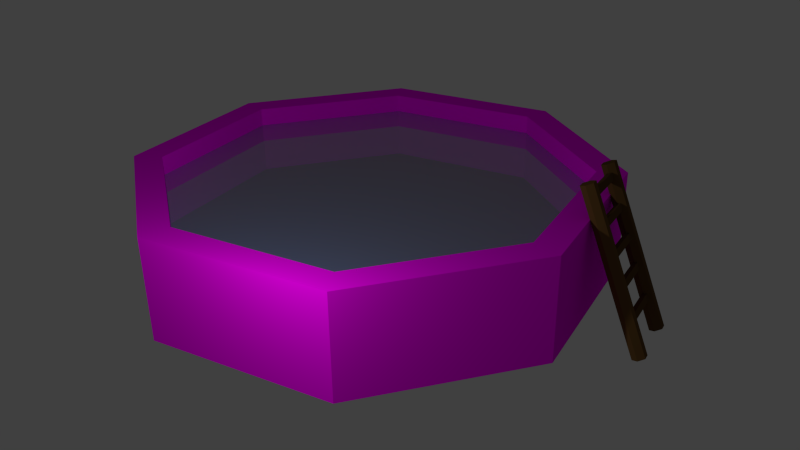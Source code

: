 # Source: pool2NOTEX.blend  (saved by Blender 2.75.0; exported with 4.5.12 LTS)
import bpy
from mathutils import Matrix  # noqa: F401  (used for matrix-valued properties, if any)

bpy.ops.wm.read_factory_settings(use_empty=True)
scene = bpy.context.scene
scene.name = 'Scene'

# ---- collections
col_collection_1 = bpy.data.collections.new('Collection 1'); scene.collection.children.link(col_collection_1)

# ---- images (referenced by path relative to the original .blend; pixels are not part of the script)
import os
ASSET_DIR = os.environ.get("B2B_ASSET_DIR", "")  # directory of the original .blend (textures are referenced by path, not embedded)
HERE = os.path.dirname(os.path.abspath(__file__))  # packed textures are extracted next to this script under _unpacked/

def load_image(name, relpath, width, height, colorspace="sRGB"):
    """Load a texture the original file referenced (path relative to the .blend, or extracted next to this script)."""
    p = next((c for c in (os.path.join(HERE, relpath), os.path.join(ASSET_DIR, relpath)) if relpath and os.path.exists(c)), "")
    if p:
        img = bpy.data.images.load(p, check_existing=True)
        img.name = name
    else:  # same state as the original file: an image datablock whose file is absent (Cycles renders it pink)
        img = bpy.data.images.new(name, width, height)
        img.source = "FILE"
        img.filepath = "//" + (relpath or name)
    img.colorspace_settings.name = colorspace
    return img
img_webtreats_light_wood_jpg = load_image('webtreats_light_wood.jpg', 'webtreats_light_wood.jpg', 1024, 1024, 'sRGB')

# ---- materials (node trees are filled in below, after node groups)
mat_material_004 = bpy.data.materials.new('Material.004')
mat_material_004.alpha_threshold = 0.0
mat_material_004.roughness = 0.5
mat_material_002 = bpy.data.materials.new('Material.002')
mat_material_002.alpha_threshold = 0.0
mat_material_002.roughness = 0.5
mat_material_003 = bpy.data.materials.new('Material.003')
mat_material_003.alpha_threshold = 0.0
mat_material_003.roughness = 0.5
mat_material_010 = bpy.data.materials.new('Material.010')
mat_material_010.alpha_threshold = 0.0
mat_material_010.roughness = 0.5
mat_material_011 = bpy.data.materials.new('Material.011')
mat_material_011.alpha_threshold = 0.0
mat_material_011.roughness = 0.5
mat_material_006 = bpy.data.materials.new('Material.006')
mat_material_006.alpha_threshold = 0.0
mat_material_006.roughness = 0.5
mat_material_000 = bpy.data.materials.new('Material.000')
mat_material_000.alpha_threshold = 0.0
mat_material_000.roughness = 0.5
mat_material_005 = bpy.data.materials.new('Material.005')
mat_material_005.alpha_threshold = 0.0
mat_material_005.roughness = 0.5
mat_material_007 = bpy.data.materials.new('Material.007')
mat_material_007.alpha_threshold = 0.0
mat_material_007.roughness = 0.5
mat_material_008 = bpy.data.materials.new('Material.008')
mat_material_008.alpha_threshold = 0.0
mat_material_008.roughness = 0.5
mat_material_009 = bpy.data.materials.new('Material.009')
mat_material_009.alpha_threshold = 0.0
mat_material_009.roughness = 0.5
mat_material = bpy.data.materials.new('Material')
mat_material.alpha_threshold = 0.0
mat_material.roughness = 0.5

# ---- material node trees
mat_material_004.use_nodes = True; mat_material_004.node_tree.nodes.clear()
_N = mat_material_004.node_tree.nodes; _L = mat_material_004.node_tree.links
n0 = _N.new('ShaderNodeBsdfAnisotropic'); n0.name = 'Glossy BSDF'; n0.location = (10, 300)
n0.distribution = 'GGX'
n0.inputs[1].default_value = 0.0
n1 = _N.new('ShaderNodeMixShader'); n1.name = 'Mix Shader'; n1.location = (240, 279)
n2 = _N.new('ShaderNodeBsdfDiffuse'); n2.name = 'Diffuse BSDF'; n2.location = (-4, 448)
n2.inputs[0].default_value = (0.1292, 0.3274, 0.8, 1.0)
n3 = _N.new('ShaderNodeOutputMaterial'); n3.name = 'Material Output'; n3.location = (698, 300)
n4 = _N.new('ShaderNodeBsdfTransparent'); n4.name = 'Transparent BSDF'; n4.location = (239, 515)
n5 = _N.new('ShaderNodeMixShader'); n5.name = 'Mix Shader.001'; n5.location = (507, 335)
n5.inputs[0].default_value = 0.5636
_L.new(n0.outputs[0], n1.inputs[2])
_L.new(n1.outputs[0], n5.inputs[2])
_L.new(n2.outputs[0], n1.inputs[1])
_L.new(n5.outputs[0], n3.inputs[0])
_L.new(n4.outputs[0], n5.inputs[1])
n3.is_active_output = True
mat_material_002.use_nodes = True; mat_material_002.node_tree.nodes.clear()
_N = mat_material_002.node_tree.nodes; _L = mat_material_002.node_tree.links
n0 = _N.new('ShaderNodeOutputMaterial'); n0.name = 'Material Output'; n0.location = (300, 300)
n1 = _N.new('ShaderNodeBsdfDiffuse'); n1.name = 'Diffuse BSDF'; n1.location = (10, 300)
_L.new(n1.outputs[0], n0.inputs[0])
n0.is_active_output = True
mat_material_003.use_nodes = True; mat_material_003.node_tree.nodes.clear()
_N = mat_material_003.node_tree.nodes; _L = mat_material_003.node_tree.links
n0 = _N.new('ShaderNodeOutputMaterial'); n0.name = 'Material Output'; n0.location = (300, 300)
n1 = _N.new('ShaderNodeBsdfDiffuse'); n1.name = 'Diffuse BSDF'; n1.location = (10, 300)
n1.inputs[0].default_value = (0.4869, 0.2424, 0.05233, 1.0)
_L.new(n1.outputs[0], n0.inputs[0])
n0.is_active_output = True
mat_material_010.use_nodes = True; mat_material_010.node_tree.nodes.clear()
_N = mat_material_010.node_tree.nodes; _L = mat_material_010.node_tree.links
n0 = _N.new('ShaderNodeOutputMaterial'); n0.name = 'Material Output'; n0.location = (300, 300)
n1 = _N.new('ShaderNodeBsdfDiffuse'); n1.name = 'Diffuse BSDF'; n1.location = (10, 300)
n1.inputs[0].default_value = (0.02519, 0.01229, 0.006995, 1.0)
_L.new(n1.outputs[0], n0.inputs[0])
n0.is_active_output = True
mat_material_011.use_nodes = True; mat_material_011.node_tree.nodes.clear()
_N = mat_material_011.node_tree.nodes; _L = mat_material_011.node_tree.links
n0 = _N.new('ShaderNodeOutputMaterial'); n0.name = 'Material Output'; n0.location = (300, 300)
n1 = _N.new('ShaderNodeBsdfDiffuse'); n1.name = 'Diffuse BSDF'; n1.location = (10, 300)
n2 = _N.new('ShaderNodeTexImage'); n2.name = 'Image Texture'; n2.location = (-180, 300)
n2.width = 140
n2.image = img_webtreats_light_wood_jpg
_L.new(n1.outputs[0], n0.inputs[0])
_L.new(n2.outputs[0], n1.inputs[0])
n0.is_active_output = True
mat_material_006.use_nodes = True; mat_material_006.node_tree.nodes.clear()
_N = mat_material_006.node_tree.nodes; _L = mat_material_006.node_tree.links
n0 = _N.new('ShaderNodeOutputMaterial'); n0.name = 'Material Output'; n0.location = (300, 300)
n1 = _N.new('ShaderNodeBsdfDiffuse'); n1.name = 'Diffuse BSDF'; n1.location = (10, 300)
n1.inputs[0].default_value = (0.1022, 0.05448, 0.01938, 1.0)
_L.new(n1.outputs[0], n0.inputs[0])
n0.is_active_output = True
mat_material_000.use_nodes = True; mat_material_000.node_tree.nodes.clear()
_N = mat_material_000.node_tree.nodes; _L = mat_material_000.node_tree.links
n0 = _N.new('ShaderNodeOutputMaterial'); n0.name = 'Material Output'; n0.location = (300, 300)
n1 = _N.new('ShaderNodeBsdfDiffuse'); n1.name = 'Diffuse BSDF'; n1.location = (10, 300)
n1.inputs[0].default_value = (0.0999, 0.05286, 0.02029, 1.0)
_L.new(n1.outputs[0], n0.inputs[0])
n0.is_active_output = True
mat_material_005.use_nodes = True; mat_material_005.node_tree.nodes.clear()
_N = mat_material_005.node_tree.nodes; _L = mat_material_005.node_tree.links
n0 = _N.new('ShaderNodeOutputMaterial'); n0.name = 'Material Output'; n0.location = (300, 300)
n1 = _N.new('ShaderNodeBsdfDiffuse'); n1.name = 'Diffuse BSDF'; n1.location = (10, 300)
n1.inputs[0].default_value = (0.1022, 0.05448, 0.01938, 1.0)
_L.new(n1.outputs[0], n0.inputs[0])
n0.is_active_output = True
mat_material_007.use_nodes = True; mat_material_007.node_tree.nodes.clear()
_N = mat_material_007.node_tree.nodes; _L = mat_material_007.node_tree.links
n0 = _N.new('ShaderNodeOutputMaterial'); n0.name = 'Material Output'; n0.location = (300, 300)
n1 = _N.new('ShaderNodeBsdfDiffuse'); n1.name = 'Diffuse BSDF'; n1.location = (10, 300)
n1.inputs[0].default_value = (0.1022, 0.05448, 0.01938, 1.0)
_L.new(n1.outputs[0], n0.inputs[0])
n0.is_active_output = True
mat_material_008.use_nodes = True; mat_material_008.node_tree.nodes.clear()
_N = mat_material_008.node_tree.nodes; _L = mat_material_008.node_tree.links
n0 = _N.new('ShaderNodeOutputMaterial'); n0.name = 'Material Output'; n0.location = (300, 300)
n1 = _N.new('ShaderNodeBsdfDiffuse'); n1.name = 'Diffuse BSDF'; n1.location = (10, 300)
n1.inputs[0].default_value = (0.1022, 0.05448, 0.01938, 1.0)
_L.new(n1.outputs[0], n0.inputs[0])
n0.is_active_output = True
mat_material_009.use_nodes = True; mat_material_009.node_tree.nodes.clear()
_N = mat_material_009.node_tree.nodes; _L = mat_material_009.node_tree.links
n0 = _N.new('ShaderNodeOutputMaterial'); n0.name = 'Material Output'; n0.location = (300, 300)
n1 = _N.new('ShaderNodeBsdfDiffuse'); n1.name = 'Diffuse BSDF'; n1.location = (10, 300)
n1.inputs[0].default_value = (0.1095, 0.05781, 0.01764, 1.0)
_L.new(n1.outputs[0], n0.inputs[0])
n0.is_active_output = True
mat_material.use_nodes = True; mat_material.node_tree.nodes.clear()
_N = mat_material.node_tree.nodes; _L = mat_material.node_tree.links
n0 = _N.new('ShaderNodeOutputMaterial'); n0.name = 'Material Output'; n0.location = (300, 300)
n1 = _N.new('ShaderNodeBsdfDiffuse'); n1.name = 'Diffuse BSDF'; n1.location = (10, 300)
n1.inputs[0].default_value = (0.1376, 0.0718, 0.02199, 1.0)
_L.new(n1.outputs[0], n0.inputs[0])
n0.is_active_output = True

# ---- world
world_world = bpy.data.worlds.new('World'); scene.world = world_world
world_world.color = (0.05088, 0.05088, 0.05088)
world_world.use_sun_shadow = False
world_world.sun_shadow_jitter_overblur = 0.0
world_world.cycles.sampling_method = 'MANUAL'
world_world.cycles.sample_map_resolution = 256

# ---- cameras
cam_camera = bpy.data.cameras.new('Camera')
cam_camera.clip_end = 100.0
cam_camera.lens = 35.0
cam_camera.sensor_width = 32.0
cam_camera.sensor_height = 18.0
cam_camera.ortho_scale = 7.314
cam_camera.dof.focus_distance = 0.0

# ---- lights
light_lamp = bpy.data.lights.new('Lamp', 'POINT')
light_lamp.transmission_factor = 0.0
light_lamp.cutoff_distance = 30.0
light_lamp.energy = 100.0
light_lamp.shadow_buffer_clip_start = 1.001
light_lamp.shadow_soft_size = 0.1
light_lamp.shadow_maximum_resolution = 0.006
light_lamp.use_absolute_resolution = True
light_lamp.cycles.use_multiple_importance_sampling = False

# ---- meshes
me_plane_001 = bpy.data.meshes.new('Plane.001')
me_plane_001.from_pydata([(1.0, -1.0, 0.0), (-1.0, 1.0, 0.0), (1.0, 1.0, 0.0), (2.529, 0.9768, 0.0), (0.1085, 2.725, 0.0), (1.868, 1.947, 0.0), (-1.891, 2.133, 0.0), (-2.263, -2.007, 0.0), (-2.968, 0.1811, 0.0), (-2.123, 1.509, 0.0), (-1.0, -1.0, 0.0), (2.878, -0.5171, 0.0), (-1.718, -2.394, 0.0), (-0.2811, -3.028, 0.0), (1.567, -2.46, 0.0), (2.2, -1.846, 0.0)], [], [(10, 0, 2, 1), (2, 0, 11, 3), (2, 3, 5, 4), (1, 2, 4, 6), (1, 6, 9, 8), (10, 1, 8, 7), (11, 0, 14, 15), (0, 10, 13, 14), (10, 7, 12, 13)])
me_plane_001.materials.append(mat_material_004)
me_plane_001.use_remesh_preserve_volume = False
me_plane_001.use_remesh_preserve_attributes = False
me_plane_001.use_mirror_vertex_groups = False
me_plane_001.update()
me_cylinder = bpy.data.meshes.new('Cylinder')
me_cylinder.from_pydata([(-0.004987, 0.8911, -0.007275), (-0.004987, 0.8911, 0.4345), (0.5979, 0.6321, -0.007275), (0.5979, 0.6321, 0.4345), (0.8476, 0.006889, -0.007275), (0.8476, 0.006889, 0.4345), (0.5979, -0.6183, -0.007275), (0.5979, -0.6183, 0.4345), (-0.004987, -0.8773, -0.007275), (-0.004987, -0.8773, 0.4345), (-0.6079, -0.6183, -0.007275), (-0.6079, -0.6183, 0.4345), (-0.8576, 0.006889, -0.007275), (-0.8576, 0.006889, 0.4345), (-0.6079, 0.6321, -0.007275), (-0.6079, 0.6321, 0.4345), (0.5248, 0.5564, 0.4345), (-0.004987, 0.784, 0.4345), (0.7443, 0.006889, 0.4345), (0.5248, -0.5426, 0.4345), (-0.004987, -0.7702, 0.4345), (-0.5348, -0.5426, 0.4345), (-0.7543, 0.006889, 0.4345), (-0.5348, 0.5564, 0.4345), (0.5248, 0.5564, 0.04684), (-0.004987, 0.784, 0.04684), (0.7443, 0.006889, 0.04684), (0.5248, -0.5426, 0.04684), (-0.004987, -0.7702, 0.04684), (-0.5348, -0.5426, 0.04684), (-0.7543, 0.006889, 0.04684), (-0.5348, 0.5564, 0.04684), (0.5248, 0.5564, 0.1134), (-0.004987, 0.784, 0.1134), (0.7443, 0.006889, 0.1134), (0.5248, -0.5426, 0.1134), (-0.004987, -0.7702, 0.1134), (-0.5348, -0.5426, 0.1134), (-0.7543, 0.006889, 0.1134), (-0.5348, 0.5564, 0.1134)], [], [(0, 1, 3, 2), (2, 3, 5, 4), (4, 5, 7, 6), (6, 7, 9, 8), (8, 9, 11, 10), (10, 11, 13, 12), (13, 11, 21, 22), (14, 15, 1, 0), (12, 13, 15, 14), (0, 2, 4, 6, 8, 10, 12, 14), (21, 20, 28, 29), (9, 7, 19, 20), (15, 13, 22, 23), (5, 3, 16, 18), (11, 9, 20, 21), (1, 15, 23, 17), (3, 1, 17, 16), (7, 5, 18, 19), (24, 25, 31, 30, 29, 28, 27, 26), (19, 18, 26, 27), (16, 17, 25, 24), (17, 23, 31, 25), (22, 21, 29, 30), (20, 19, 27, 28), (18, 16, 24, 26), (23, 22, 30, 31), (32, 33, 39, 38, 37, 36, 35, 34)])
me_cylinder.polygons.foreach_set('material_index', [3, 3, 3, 3, 3, 3, 3, 3, 3, 0, 3, 3, 3, 3, 3, 3, 3, 3, 0, 3, 3, 3, 3, 3, 3, 3, 1])
_uv = me_cylinder.uv_layers.new(name='UVMap')
_uv.uv.foreach_set('vector', [0.5, -0.07766, 0.5, 0.1608, 0.1458, 0.1608, 0.1458, -0.07766, 0.1458, -0.07766, 0.1458, 0.1608, -0.2175, 0.1608, -0.2175, -0.07766, -0.2175, -0.07766, -0.2175, 0.1608, -0.5809, 0.1608, -0.5809, -0.07766, -0.5809, -0.07766, -0.5809, 0.1608, -0.9351, 0.1608, -0.9351, -0.07766, 1.935, -0.07766, 1.935, 0.1608, 1.581, 0.1608, 1.581, -0.07766, 1.581, -0.07766, 1.581, 0.1608, 1.218, 0.1608, 1.218, -0.07766, 1.019, 0.4686, 0.8768, 0.8531, 0.8312, 0.8081, 0.956, 0.4702, 0.8542, -0.07766, 0.8542, 0.1608, 0.5, 0.1608, 0.5, -0.07766, 1.218, -0.07766, 1.218, 0.1608, 0.8542, 0.1608, 0.8542, -0.07766, 0.0, 0.0, 0.0, 0.0, 0.0, 0.0, 0.0, 0.0, 0.0, 0.0, 0.0, 0.0, 0.0, 0.0, 0.0, 0.0, 0.2563, 0.9146, 0.3797, 0.9146, 0.3797, 0.9976, 0.2563, 0.9976, 0.514, 1.02, 0.143, 0.8722, 0.1863, 0.8249, 0.5123, 0.955, 0.857, 0.09205, 1.019, 0.4686, 0.956, 0.4702, 0.8137, 0.1393, -0.01888, 0.4957, 0.1232, 0.1112, 0.1688, 0.1561, 0.04399, 0.494, 0.8768, 0.8531, 0.514, 1.02, 0.5123, 0.955, 0.8312, 0.8081, 0.486, -0.05599, 0.857, 0.09205, 0.8137, 0.1393, 0.4877, 0.009219, 0.1232, 0.1112, 0.486, -0.05599, 0.4877, 0.009219, 0.1688, 0.1561, 0.143, 0.8722, -0.01888, 0.4957, 0.04399, 0.494, 0.1863, 0.8249, 0.0, 0.0, 0.0, 0.0, 0.0, 0.0, 0.0, 0.0, 0.0, 0.0, 0.0, 0.0, 0.0, 0.0, 0.0, 0.0, 0.5031, 0.9146, 0.6297, 0.9146, 0.6297, 0.9976, 0.5031, 0.9976, 0.7563, 0.9146, 0.8797, 0.9146, 0.8797, 0.9976, 0.7563, 0.9976, 0.8797, 0.9146, 1.003, 0.9146, 1.003, 0.9976, 0.8797, 0.9976, 0.1297, 0.9146, 0.2563, 0.9146, 0.2563, 0.9976, 0.1297, 0.9976, 0.3797, 0.9146, 0.5031, 0.9146, 0.5031, 0.9976, 0.3797, 0.9976, 0.6297, 0.9146, 0.7563, 0.9146, 0.7563, 0.9976, 0.6297, 0.9976, 0.003129, 0.9146, 0.1297, 0.9146, 0.1297, 0.9976, 0.003129, 0.9976, 0.0, 0.0, 0.0, 0.0, 0.0, 0.0, 0.0, 0.0, 0.0, 0.0, 0.0, 0.0, 0.0, 0.0, 0.0, 0.0])
me_cylinder.materials.append(mat_material_002)
me_cylinder.materials.append(mat_material_003)
me_cylinder.materials.append(mat_material_010)
me_cylinder.materials.append(mat_material_011)
me_cylinder.use_remesh_preserve_volume = False
me_cylinder.use_remesh_preserve_attributes = False
me_cylinder.use_mirror_vertex_groups = False
me_cylinder.update()
me_cube_008 = bpy.data.meshes.new('Cube.008')
me_cube_008.from_pydata([(-1.0, -1.0, -1.0), (-1.0, -1.0, 1.0), (-1.0, 1.0, -1.0), (-1.0, 1.0, 1.0), (1.0, -1.0, -1.0), (1.0, -1.0, 1.0), (1.0, 1.0, -1.0), (1.0, 1.0, 1.0)], [], [(1, 3, 2, 0), (3, 7, 6, 2), (7, 5, 4, 6), (5, 1, 0, 4), (0, 2, 6, 4), (5, 7, 3, 1)])
me_cube_008.materials.append(mat_material_006)
me_cube_008.use_remesh_preserve_volume = False
me_cube_008.use_remesh_preserve_attributes = False
me_cube_008.use_mirror_vertex_groups = False
me_cube_008.update()
me_cube_007 = bpy.data.meshes.new('Cube.007')
me_cube_007.from_pydata([(-1.0, -1.0, -1.0), (-1.0, -1.0, 1.0), (-1.0, 1.0, -1.0), (-1.0, 1.0, 1.0), (1.0, -1.0, -1.0), (1.0, -1.0, 1.0), (1.0, 1.0, -1.0), (1.0, 1.0, 1.0)], [], [(1, 3, 2, 0), (3, 7, 6, 2), (7, 5, 4, 6), (5, 1, 0, 4), (0, 2, 6, 4), (5, 7, 3, 1)])
me_cube_007.materials.append(mat_material_000)
me_cube_007.use_remesh_preserve_volume = False
me_cube_007.use_remesh_preserve_attributes = False
me_cube_007.use_mirror_vertex_groups = False
me_cube_007.update()
me_cube_005 = bpy.data.meshes.new('Cube.005')
me_cube_005.from_pydata([(-1.0, -1.0, -1.0), (-1.0, -1.0, 1.0), (-1.0, 1.0, -1.0), (-1.0, 1.0, 1.0), (1.0, -1.0, -1.0), (1.0, -1.0, 1.0), (1.0, 1.0, -1.0), (1.0, 1.0, 1.0)], [], [(1, 3, 2, 0), (3, 7, 6, 2), (7, 5, 4, 6), (5, 1, 0, 4), (0, 2, 6, 4), (5, 7, 3, 1)])
me_cube_005.materials.append(mat_material_005)
me_cube_005.use_remesh_preserve_volume = False
me_cube_005.use_remesh_preserve_attributes = False
me_cube_005.use_mirror_vertex_groups = False
me_cube_005.update()
me_cube_003 = bpy.data.meshes.new('Cube.003')
me_cube_003.from_pydata([(-1.0, -1.0, -1.0), (-1.0, -1.0, 1.0), (-1.0, 1.0, -1.0), (-1.0, 1.0, 1.0), (1.0, -1.0, -1.0), (1.0, -1.0, 1.0), (1.0, 1.0, -1.0), (1.0, 1.0, 1.0)], [], [(1, 3, 2, 0), (3, 7, 6, 2), (7, 5, 4, 6), (5, 1, 0, 4), (0, 2, 6, 4), (5, 7, 3, 1)])
me_cube_003.materials.append(mat_material_007)
me_cube_003.use_remesh_preserve_volume = False
me_cube_003.use_remesh_preserve_attributes = False
me_cube_003.use_mirror_vertex_groups = False
me_cube_003.update()
me_cube_001 = bpy.data.meshes.new('Cube.001')
me_cube_001.from_pydata([(-1.0, -1.0, -1.0), (-1.0, -1.0, 1.0), (-1.0, 1.0, -1.0), (-1.0, 1.0, 1.0), (1.0, -1.0, -1.0), (1.0, -1.0, 1.0), (1.0, 1.0, -1.0), (1.0, 1.0, 1.0)], [], [(1, 3, 2, 0), (3, 7, 6, 2), (7, 5, 4, 6), (5, 1, 0, 4), (0, 2, 6, 4), (5, 7, 3, 1)])
me_cube_001.materials.append(mat_material_008)
me_cube_001.use_remesh_preserve_volume = False
me_cube_001.use_remesh_preserve_attributes = False
me_cube_001.use_mirror_vertex_groups = False
me_cube_001.update()
me_cylinder_001 = bpy.data.meshes.new('Cylinder.001')
me_cylinder_001.from_pydata([(0.0, 1.0, -1.0), (0.0, 1.0, 1.0), (0.866, 0.5, -1.0), (0.866, 0.5, 1.0), (0.866, -0.5, -1.0), (0.866, -0.5, 1.0), (-8.742e-08, -1.0, -1.0), (-8.742e-08, -1.0, 1.0), (-0.866, -0.5, -1.0), (-0.866, -0.5, 1.0), (-0.866, 0.5, -1.0), (-0.866, 0.5, 1.0)], [], [(0, 1, 3, 2), (2, 3, 5, 4), (4, 5, 7, 6), (6, 7, 9, 8), (3, 1, 11, 9, 7, 5), (10, 11, 1, 0), (8, 9, 11, 10), (0, 2, 4, 6, 8, 10)])
me_cylinder_001.materials.append(mat_material_009)
me_cylinder_001.use_remesh_preserve_volume = False
me_cylinder_001.use_remesh_preserve_attributes = False
me_cylinder_001.use_mirror_vertex_groups = False
me_cylinder_001.update()
me_cylinder_002 = bpy.data.meshes.new('Cylinder.002')
me_cylinder_002.from_pydata([(0.0, 1.0, -1.0), (0.0, 1.0, 1.0), (0.866, 0.5, -1.0), (0.866, 0.5, 1.0), (0.866, -0.5, -1.0), (0.866, -0.5, 1.0), (-8.742e-08, -1.0, -1.0), (-8.742e-08, -1.0, 1.0), (-0.866, -0.5, -1.0), (-0.866, -0.5, 1.0), (-0.866, 0.5, -1.0), (-0.866, 0.5, 1.0)], [], [(0, 1, 3, 2), (2, 3, 5, 4), (4, 5, 7, 6), (6, 7, 9, 8), (3, 1, 11, 9, 7, 5), (10, 11, 1, 0), (8, 9, 11, 10), (0, 2, 4, 6, 8, 10)])
me_cylinder_002.materials.append(mat_material)
me_cylinder_002.use_remesh_preserve_volume = False
me_cylinder_002.use_remesh_preserve_attributes = False
me_cylinder_002.use_mirror_vertex_groups = False
me_cylinder_002.update()

# ---- objects
ob_water = bpy.data.objects.new('Water', me_plane_001)
ob_pool = bpy.data.objects.new('Pool', me_cylinder)
ob_lamp = bpy.data.objects.new('Lamp', light_lamp)
ob_camera = bpy.data.objects.new('Camera', cam_camera)
ob_cube_007 = bpy.data.objects.new('Cube.007', me_cube_008)
ob_cube_006 = bpy.data.objects.new('Cube.006', me_cube_007)
ob_cube_004 = bpy.data.objects.new('Cube.004', me_cube_005)
ob_cube_002 = bpy.data.objects.new('Cube.002', me_cube_003)
ob_cube = bpy.data.objects.new('Cube', me_cube_001)
ob_cylinder_001 = bpy.data.objects.new('Cylinder.001', me_cylinder_001)
ob_cylinder_002 = bpy.data.objects.new('Cylinder.002', me_cylinder_002)

# ---- transforms, parenting, visibility, modifiers, constraints
ob_water.location = (0.02707, 0.1533, 1.01)
ob_water.lineart.crease_threshold = 0.0
ob_pool.location = (0.0, 0.0, 0.0)
ob_pool.rotation_euler = (0.0, -0.0, -1.654)
ob_pool.scale = (3.572, 3.445, 2.879)
ob_pool.lineart.crease_threshold = 0.0
ob_lamp.location = (2.097, -3.691, 2.546)
ob_lamp.rotation_euler = (0.6503, 0.05522, 1.866)
ob_lamp.lock_rotations_4d = False
ob_lamp.empty_display_type = 'ARROWS'
ob_lamp.color = (0.0, 0.0, 0.0, 0.0)
ob_lamp.lineart.crease_threshold = 0.0
ob_camera.location = (7.481, -6.508, 5.344)
ob_camera.rotation_euler = (1.109, 0.01082, 0.8149)
ob_camera.lock_rotations_4d = False
ob_camera.empty_display_type = 'ARROWS'
ob_camera.color = (0.0, 0.0, 0.0, 0.0)
ob_camera.display_type = 'WIRE'
ob_camera.lineart.crease_threshold = 0.0
ob_cube_007.location = (3.193, 1.118, 0.1174)
ob_cube_007.rotation_euler = (-0.04713, -0.3886, 0.3212)
ob_cube_007.scale = (0.03039, 0.4113, 0.04298)
ob_cube_007.lineart.crease_threshold = 0.0
ob_cube_006.location = (2.64, 1.007, 1.483)
ob_cube_006.rotation_euler = (-0.04713, -0.3886, 0.3212)
ob_cube_006.scale = (0.03039, 0.4113, 0.04298)
ob_cube_006.lineart.crease_threshold = 0.0
ob_cube_004.location = (2.777, 1.035, 1.145)
ob_cube_004.rotation_euler = (-0.04713, -0.3886, 0.3212)
ob_cube_004.scale = (0.03039, 0.4113, 0.04298)
ob_cube_004.lineart.crease_threshold = 0.0
ob_cube_002.location = (2.912, 1.062, 0.8117)
ob_cube_002.rotation_euler = (-0.04713, -0.3886, 0.3212)
ob_cube_002.scale = (0.03039, 0.4113, 0.04298)
ob_cube_002.lineart.crease_threshold = 0.0
ob_cube.location = (3.04, 1.106, 0.4796)
ob_cube.rotation_euler = (-0.04713, -0.3886, 0.3212)
ob_cube.scale = (0.03039, 0.4113, 0.04298)
ob_cube.lineart.crease_threshold = 0.0
ob_cylinder_001.location = (2.858, 1.431, 0.6519)
ob_cylinder_001.rotation_euler = (-0.04713, -0.3886, 0.3212)
ob_cylinder_001.scale = (0.09085, 0.09085, 1.027)
ob_cylinder_001.lineart.crease_threshold = 0.0
ob_cylinder_002.location = (3.076, 0.735, 0.6838)
ob_cylinder_002.rotation_euler = (-0.04713, -0.3886, 0.3212)
ob_cylinder_002.scale = (0.09085, 0.09085, 1.027)
ob_cylinder_002.lineart.crease_threshold = 0.0

# ---- collection membership
col_collection_1.objects.link(ob_water)
col_collection_1.objects.link(ob_pool)
col_collection_1.objects.link(ob_lamp)
col_collection_1.objects.link(ob_camera)
col_collection_1.objects.link(ob_cube_007)
col_collection_1.objects.link(ob_cube_006)
col_collection_1.objects.link(ob_cube_004)
col_collection_1.objects.link(ob_cube_002)
col_collection_1.objects.link(ob_cube)
col_collection_1.objects.link(ob_cylinder_001)
col_collection_1.objects.link(ob_cylinder_002)

# ---- scene / render settings (as saved in the file)
scene.camera = ob_camera
scene.frame_start = 1; scene.frame_end = 250; scene.frame_set(2)
scene.render.engine = 'CYCLES'
scene.render.resolution_percentage = 50
scene.render.dither_intensity = 0.0
scene.cycles.use_denoising = False
scene.cycles.samples = 10
scene.cycles.sampling_pattern = 'TABULATED_SOBOL'
scene.cycles.light_sampling_threshold = 0.0
scene.cycles.use_adaptive_sampling = False
scene.cycles.use_light_tree = False
scene.cycles.blur_glossy = 0.0
scene.cycles.pixel_filter_type = 'GAUSSIAN'
scene.cycles.sample_clamp_indirect = 0.0
scene.view_settings.view_transform = 'Standard'
bpy.context.view_layer.update()
